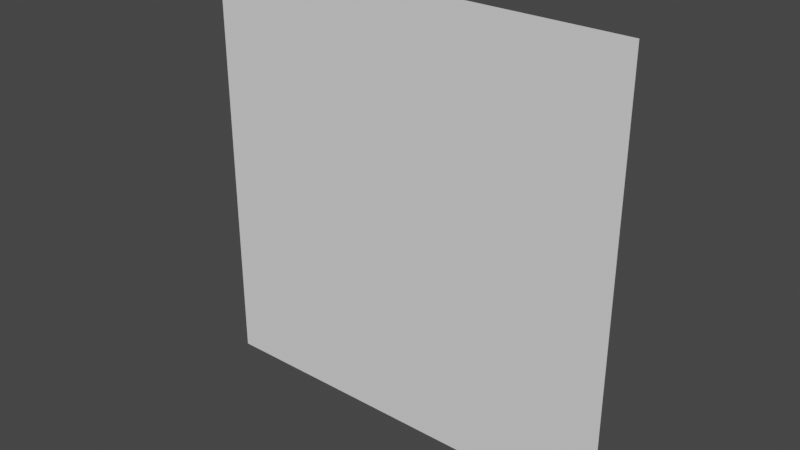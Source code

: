 # Source: quad.blend  (saved by Blender 2.82.7; exported with 4.5.12 LTS)
import bpy
from mathutils import Matrix  # noqa: F401  (used for matrix-valued properties, if any)

bpy.ops.wm.read_factory_settings(use_empty=True)
scene = bpy.context.scene
scene.name = 'Scene'

# ---- collections
col_collection = bpy.data.collections.new('Collection'); scene.collection.children.link(col_collection)

# ---- world
world_world = bpy.data.worlds.new('World'); scene.world = world_world
world_world.use_nodes = True; world_world.node_tree.nodes.clear()
_N = world_world.node_tree.nodes; _L = world_world.node_tree.links
n0 = _N.new('ShaderNodeOutputWorld'); n0.name = 'World Output'; n0.location = (300, 300)
n1 = _N.new('ShaderNodeBackground'); n1.name = 'Background'; n1.location = (10, 300)
n1.inputs[0].default_value = (0.05088, 0.05088, 0.05088, 1.0)
_L.new(n1.outputs[0], n0.inputs[0])
n0.is_active_output = True
world_world.color = (0.05088, 0.05088, 0.05088)
world_world.use_sun_shadow = False
world_world.sun_shadow_jitter_overblur = 0.0

# ---- meshes
me_cube_002 = bpy.data.meshes.new('Cube.002')
me_cube_002.from_pydata([(-7.451e-09, 0.0, 0.0), (-7.451e-09, 0.0, 1.0), (1.0, 0.0, 0.0), (1.0, 0.0, 1.0)], [], [(2, 3, 1, 0)])
_uv = me_cube_002.uv_layers.new(name='UVMap')
_uv.uv.foreach_set('vector', [0.9999, 0.0001, 0.9999, 0.9999, 9.998e-05, 0.9999, 9.998e-05, 9.998e-05])
me_cube_002.use_remesh_fix_poles = True
me_cube_002.use_remesh_preserve_attributes = False
me_cube_002.use_mirror_vertex_groups = False
me_cube_002.update()

# ---- objects
ob_quad = bpy.data.objects.new('quad', me_cube_002)

# ---- transforms, parenting, visibility, modifiers, constraints
ob_quad.location = (0.0, 0.0, 0.0)
ob_quad.lineart.crease_threshold = 0.0

# ---- collection membership
col_collection.objects.link(ob_quad)

# ---- scene / render settings (as saved in the file)
scene.frame_start = 1; scene.frame_end = 250; scene.frame_set(1)
scene.render.engine = 'BLENDER_EEVEE_NEXT'
scene.cycles.use_denoising = False
scene.cycles.samples = 128
scene.cycles.sampling_pattern = 'TABULATED_SOBOL'
scene.cycles.use_adaptive_sampling = False
scene.cycles.use_light_tree = False
scene.view_settings.view_transform = 'Filmic'
bpy.context.view_layer.update()

# ---- added for rendering (the .blend has no active camera and no usable light): camera, sun
cam_auto = bpy.data.cameras.new('AutoCamera')
cam_auto.lens = 50.0
cam_auto.sensor_width = 36.0
cam_auto.clip_end = 1000.0
ob_auto_camera = bpy.data.objects.new('AutoCamera', cam_auto)
scene.collection.objects.link(ob_auto_camera)
ob_auto_camera.location = (1.80847, -1.57016, 1.54677)
ob_auto_camera.rotation_euler = (1.09748, -7.21219e-08, 0.694738)
scene.camera = ob_auto_camera
light_auto_sun = bpy.data.lights.new('AutoSun', 'SUN')
light_auto_sun.energy = 3.0
light_auto_sun.angle = 0.0523599
ob_auto_sun = bpy.data.objects.new('AutoSun', light_auto_sun)
scene.collection.objects.link(ob_auto_sun)
ob_auto_sun.rotation_euler = (0.872665, 0.174533, 0.523599)
bpy.context.view_layer.update()
